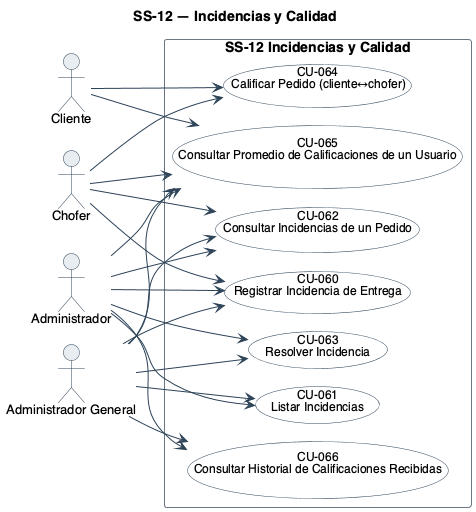

The diagram above was rendered by PlantUML. Its source (embedded in the PNG):
@startuml
!pragma layout smetana
title SS-12 — Incidencias y Calidad
left to right direction
skinparam backgroundColor #FFFFFF
skinparam shadowing false
skinparam defaultFontName Helvetica
skinparam defaultFontSize 13
skinparam ArrowColor #2C4257
skinparam actor {
  BorderColor #2C4257
  BackgroundColor #E8EDF2
}
skinparam usecase {
  BorderColor #2C4257
  BackgroundColor #FFFFFF
  FontSize 12
  BorderColor<<pendiente>> #9C4436
  BackgroundColor<<pendiente>> #F6E4E1
}
skinparam rectangle {
  BorderColor #6B7683
  FontSize 14
  FontStyle bold
}

actor "Cliente" as A1
actor "Chofer" as A2
actor "Administrador" as A3
actor "Administrador General" as A5

rectangle "SS-12 Incidencias y Calidad" {
  usecase "CU-060\nRegistrar Incidencia de Entrega" as U60
  usecase "CU-061\nListar Incidencias" as U61
  usecase "CU-062\nConsultar Incidencias de un Pedido" as U62
  usecase "CU-063\nResolver Incidencia" as U63
  usecase "CU-064\nCalificar Pedido (cliente↔chofer)" as U64
  usecase "CU-065\nConsultar Promedio de Calificaciones de un Usuario" as U65
  usecase "CU-066\nConsultar Historial de Calificaciones Recibidas" as U66
}

A2 --> U60
A3 --> U60
A5 --> U60
A3 --> U61
A5 --> U61
A2 --> U62
A3 --> U62
A5 --> U62
A3 --> U63
A5 --> U63
A1 --> U64
A2 --> U64
A1 --> U65
A2 --> U65
A3 --> U65
A5 --> U65
A3 --> U66
A5 --> U66
@enduml